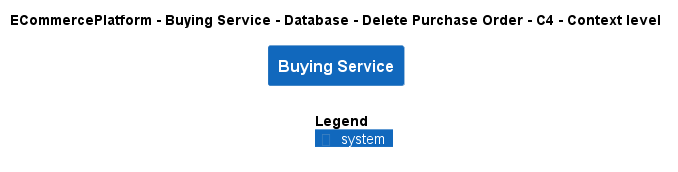

The diagram above was rendered by PlantUML. Its source (embedded in the PNG):
@startuml
!include ..\..\..\..\..\..\..\.c4s\C4_Context.puml

AddElementTag("c4interflow:lifecycle:new", $bgColor=green, $fontColor=#ffffff, $borderColor=green, $shadowing="False")
AddElementTag("c4interflow:lifecycle:changed", $bgColor=orange, $fontColor=#ffffff, $borderColor=orange, $shadowing="False")
AddElementTag("c4interflow:lifecycle:removed", $bgColor=red, $fontColor=#ffffff, $borderColor=red, $shadowing="False")

AddRelTag("c4interflow:lifecycle:new", $textColor=green, $lineColor=green)
AddRelTag("c4interflow:lifecycle:changed", $textColor=orange, $lineColor=orange)
AddRelTag("c4interflow:lifecycle:removed", $textColor=red, $lineColor=red)

SHOW_PERSON_PORTRAIT()
LAYOUT_TOP_DOWN()

skinparam linetype polyline

title ECommercePlatform - Buying Service - Database - Delete Purchase Order - C4 - Context level

System(ECommercePlatform.SoftwareSystems.BuyingService, "Buying Service", "")



SHOW_LEGEND()
@enduml